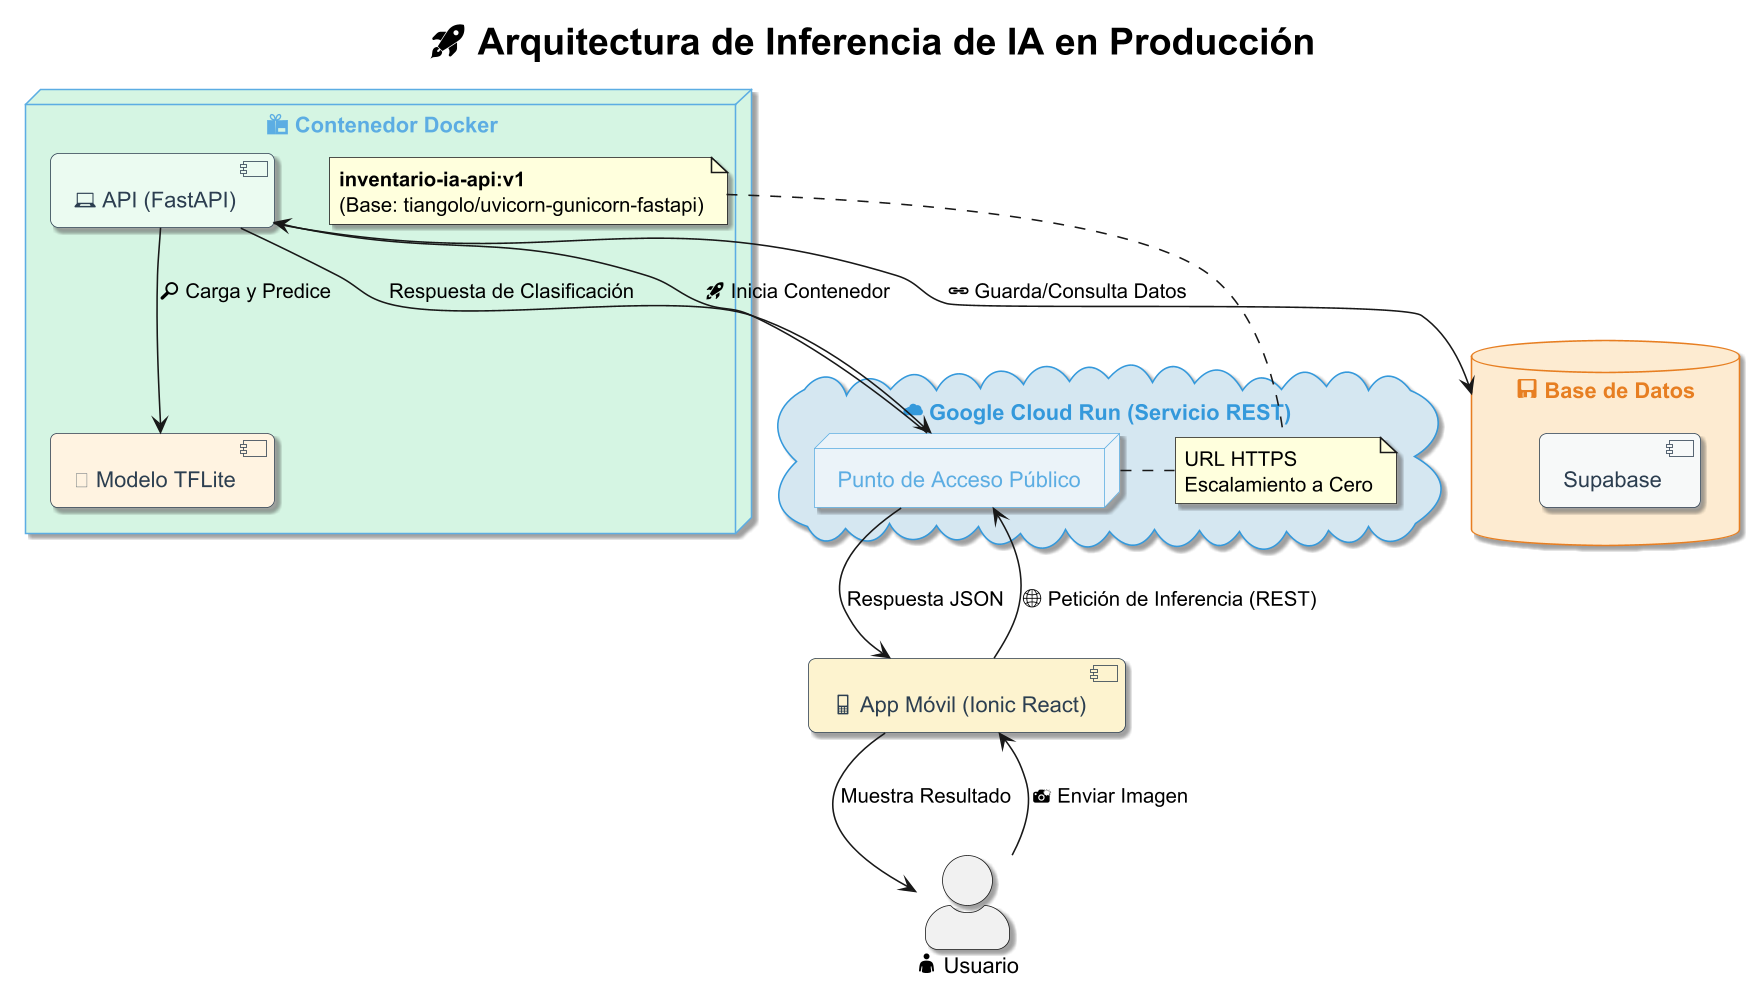

The diagram above was rendered by PlantUML. Its source (embedded in the PNG):
@startuml Arquitectura_Inferencia_NEXA
title <size:24>🚀 Arquitectura de Inferencia de IA en Producción</size>
skinparam shadowing true
skinparam dpi 150

' --- Estilos ---
skinparam actorStyle awesome
skinparam component {
    BackgroundColor #F7F9F9
    BorderColor #2C3E50
    FontColor #2C3E50
    RoundCorner 10
}
skinparam cloud {
    BackgroundColor #D4E6F1
    BorderColor #3498DB
    FontColor #3498DB
    Shadowing true
}
skinparam database {
    BackgroundColor #FDEBD0
    BorderColor #E67E22
    FontColor #E67E22
}
skinparam node {
    BackgroundColor #EAF2F8
    BorderColor #5DADE2
    FontColor #5DADE2
    RoundCorner 15
}

' --- Actores y Frontend ---
actor "👤 Usuario" as user
component "📱 App Móvil (Ionic React)" as frontend #FCF3CF

' =========================================================
' 1. ENTORNO DE DESPLIEGUE (LA NUBE)
' =========================================================

cloud "☁ Google Cloud Run (Servicio REST)" as gcr_env {
    node "Punto de Acceso Público" as endpoint
    note right of endpoint: URL HTTPS\nEscalamiento a Cero
}

' =========================================================
' 2. BACKEND Y LÓGICA CORE (Contenedor Docker)
' =========================================================

node "📦 Contenedor Docker" as docker_env #D5F5E3 {
    note top: **inventario-ia-api:v1**\n(Base: tiangolo/uvicorn-gunicorn-fastapi)
    
    component "💻 API (FastAPI)" as api #EAFAF1
    component "🧠 Modelo TFLite" as model #FFF3E0
}

database "💾 Base de Datos" as db {
    [Supabase]
}

' =========================================================
' 3. FLUJO DE INFERENCIA (Relaciones)
' =========================================================

' A. Solicitud
user --> frontend : 📸 Enviar Imagen
frontend --> endpoint : 🌐 Petición de Inferencia (REST)

' B. Ejecución en la Nube
endpoint --> api : 🚀 Inicia Contenedor
api --> model : 🔎 Carga y Predice
api --> db : 🔗 Guarda/Consulta Datos

' C. Respuesta
api --> endpoint : Respuesta de Clasificación
endpoint --> frontend : Respuesta JSON
frontend --> user : Muestra Resultado

' Flujo Lógico interno del contenedor (para orden)
api -[hidden]right-> model
api -[hidden]right-> db

@enduml